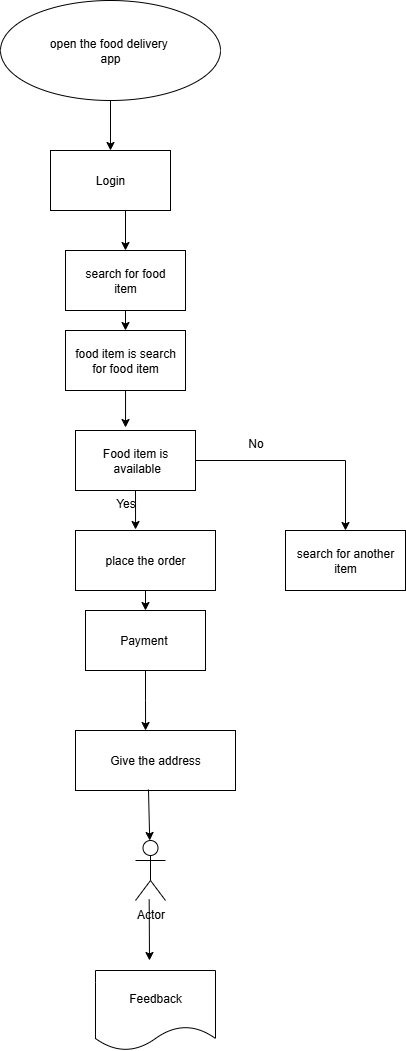

The diagram above was exported from draw.io. Its source (the exported page's mxGraphModel, read from the mxfile embedded in the PNG):
<mxGraphModel dx="872" dy="465" grid="1" gridSize="10" guides="1" tooltips="1" connect="1" arrows="1" fold="1" page="1" pageScale="1" pageWidth="850" pageHeight="1100" math="0" shadow="0">
  <root>
    <mxCell id="0" />
    <mxCell id="1" parent="0" />
    <mxCell id="2rYGVtuDtARSVjRgpO25-63" style="edgeStyle=orthogonalEdgeStyle;rounded=0;orthogonalLoop=1;jettySize=auto;html=1;exitX=0.5;exitY=1;exitDx=0;exitDy=0;entryX=0.5;entryY=0;entryDx=0;entryDy=0;" edge="1" parent="1" source="2rYGVtuDtARSVjRgpO25-2" target="2rYGVtuDtARSVjRgpO25-6">
      <mxGeometry relative="1" as="geometry" />
    </mxCell>
    <mxCell id="2rYGVtuDtARSVjRgpO25-2" value="open the food delivery&amp;nbsp;&lt;div&gt;app&lt;/div&gt;" style="ellipse;whiteSpace=wrap;html=1;" vertex="1" parent="1">
      <mxGeometry x="275" y="80" width="220" height="100" as="geometry" />
    </mxCell>
    <mxCell id="2rYGVtuDtARSVjRgpO25-5" value="search for food&lt;div&gt;item&lt;/div&gt;" style="rounded=0;whiteSpace=wrap;html=1;" vertex="1" parent="1">
      <mxGeometry x="340" y="330" width="120" height="60" as="geometry" />
    </mxCell>
    <mxCell id="2rYGVtuDtARSVjRgpO25-6" value="Login" style="rounded=0;whiteSpace=wrap;html=1;" vertex="1" parent="1">
      <mxGeometry x="325" y="230" width="120" height="60" as="geometry" />
    </mxCell>
    <mxCell id="2rYGVtuDtARSVjRgpO25-7" value="food item is search&lt;div&gt;for food item&lt;/div&gt;" style="rounded=0;whiteSpace=wrap;html=1;" vertex="1" parent="1">
      <mxGeometry x="340" y="410" width="120" height="60" as="geometry" />
    </mxCell>
    <mxCell id="2rYGVtuDtARSVjRgpO25-8" value="Food item is&lt;div&gt;&amp;nbsp;available&lt;/div&gt;" style="rounded=0;whiteSpace=wrap;html=1;" vertex="1" parent="1">
      <mxGeometry x="350" y="510" width="120" height="60" as="geometry" />
    </mxCell>
    <mxCell id="2rYGVtuDtARSVjRgpO25-9" value="search for another&lt;div&gt;item&lt;/div&gt;" style="rounded=0;whiteSpace=wrap;html=1;" vertex="1" parent="1">
      <mxGeometry x="560" y="610" width="120" height="60" as="geometry" />
    </mxCell>
    <mxCell id="2rYGVtuDtARSVjRgpO25-10" value="" style="rounded=0;whiteSpace=wrap;html=1;" vertex="1" parent="1">
      <mxGeometry x="360" y="610" width="120" height="60" as="geometry" />
    </mxCell>
    <mxCell id="2rYGVtuDtARSVjRgpO25-11" value="" style="rounded=0;whiteSpace=wrap;html=1;" vertex="1" parent="1">
      <mxGeometry x="360" y="610" width="120" height="60" as="geometry" />
    </mxCell>
    <mxCell id="2rYGVtuDtARSVjRgpO25-12" value="" style="rounded=0;whiteSpace=wrap;html=1;" vertex="1" parent="1">
      <mxGeometry x="360" y="610" width="120" height="60" as="geometry" />
    </mxCell>
    <mxCell id="2rYGVtuDtARSVjRgpO25-13" value="place the order" style="rounded=0;whiteSpace=wrap;html=1;" vertex="1" parent="1">
      <mxGeometry x="350" y="610" width="140" height="60" as="geometry" />
    </mxCell>
    <mxCell id="2rYGVtuDtARSVjRgpO25-57" style="edgeStyle=orthogonalEdgeStyle;rounded=0;orthogonalLoop=1;jettySize=auto;html=1;entryX=0.438;entryY=0;entryDx=0;entryDy=0;entryPerimeter=0;exitX=0.5;exitY=1;exitDx=0;exitDy=0;" edge="1" parent="1" source="2rYGVtuDtARSVjRgpO25-67" target="2rYGVtuDtARSVjRgpO25-16">
      <mxGeometry relative="1" as="geometry">
        <mxPoint x="430" y="960" as="targetPoint" />
        <mxPoint x="430" y="900" as="sourcePoint" />
      </mxGeometry>
    </mxCell>
    <mxCell id="2rYGVtuDtARSVjRgpO25-16" value="Give the address" style="rounded=0;whiteSpace=wrap;html=1;" vertex="1" parent="1">
      <mxGeometry x="350" y="810" width="160" height="60" as="geometry" />
    </mxCell>
    <mxCell id="2rYGVtuDtARSVjRgpO25-18" value="Feedback" style="shape=document;whiteSpace=wrap;html=1;boundedLbl=1;" vertex="1" parent="1">
      <mxGeometry x="370" y="1050" width="120" height="80" as="geometry" />
    </mxCell>
    <mxCell id="2rYGVtuDtARSVjRgpO25-29" value="" style="endArrow=classic;html=1;rounded=0;" edge="1" parent="1" target="2rYGVtuDtARSVjRgpO25-5">
      <mxGeometry width="50" height="50" relative="1" as="geometry">
        <mxPoint x="400" y="290" as="sourcePoint" />
        <mxPoint x="460" y="260" as="targetPoint" />
        <Array as="points">
          <mxPoint x="400" y="290" />
        </Array>
      </mxGeometry>
    </mxCell>
    <mxCell id="2rYGVtuDtARSVjRgpO25-33" value="" style="endArrow=classic;html=1;rounded=0;exitX=0.5;exitY=1;exitDx=0;exitDy=0;" edge="1" parent="1" source="2rYGVtuDtARSVjRgpO25-5" target="2rYGVtuDtARSVjRgpO25-7">
      <mxGeometry width="50" height="50" relative="1" as="geometry">
        <mxPoint x="400" y="400" as="sourcePoint" />
        <mxPoint x="460" y="260" as="targetPoint" />
      </mxGeometry>
    </mxCell>
    <mxCell id="2rYGVtuDtARSVjRgpO25-38" value="" style="endArrow=classic;html=1;rounded=0;exitX=0.5;exitY=1;exitDx=0;exitDy=0;entryX=0.429;entryY=-0.017;entryDx=0;entryDy=0;entryPerimeter=0;" edge="1" parent="1" source="2rYGVtuDtARSVjRgpO25-8" target="2rYGVtuDtARSVjRgpO25-13">
      <mxGeometry width="50" height="50" relative="1" as="geometry">
        <mxPoint x="410" y="650" as="sourcePoint" />
        <mxPoint x="410" y="600" as="targetPoint" />
      </mxGeometry>
    </mxCell>
    <mxCell id="2rYGVtuDtARSVjRgpO25-41" value="" style="endArrow=classic;html=1;rounded=0;entryX=0.5;entryY=0;entryDx=0;entryDy=0;exitX=0.5;exitY=1;exitDx=0;exitDy=0;" edge="1" parent="1" source="2rYGVtuDtARSVjRgpO25-13">
      <mxGeometry width="50" height="50" relative="1" as="geometry">
        <mxPoint x="410" y="650" as="sourcePoint" />
        <mxPoint x="420" y="690" as="targetPoint" />
        <Array as="points">
          <mxPoint x="420" y="690" />
        </Array>
      </mxGeometry>
    </mxCell>
    <mxCell id="2rYGVtuDtARSVjRgpO25-58" value="" style="endArrow=classic;html=1;rounded=0;exitX=0.456;exitY=0.983;exitDx=0;exitDy=0;exitPerimeter=0;" edge="1" parent="1" source="2rYGVtuDtARSVjRgpO25-17">
      <mxGeometry width="50" height="50" relative="1" as="geometry">
        <mxPoint x="330" y="1040" as="sourcePoint" />
        <mxPoint x="424" y="1040" as="targetPoint" />
      </mxGeometry>
    </mxCell>
    <mxCell id="2rYGVtuDtARSVjRgpO25-60" value="" style="endArrow=none;html=1;rounded=0;exitX=1;exitY=0.5;exitDx=0;exitDy=0;" edge="1" parent="1" source="2rYGVtuDtARSVjRgpO25-8">
      <mxGeometry width="50" height="50" relative="1" as="geometry">
        <mxPoint x="575" y="560" as="sourcePoint" />
        <mxPoint x="620" y="540" as="targetPoint" />
      </mxGeometry>
    </mxCell>
    <mxCell id="2rYGVtuDtARSVjRgpO25-62" value="" style="endArrow=classic;html=1;rounded=0;entryX=0.5;entryY=0;entryDx=0;entryDy=0;" edge="1" parent="1" target="2rYGVtuDtARSVjRgpO25-9">
      <mxGeometry width="50" height="50" relative="1" as="geometry">
        <mxPoint x="620" y="540" as="sourcePoint" />
        <mxPoint x="640" y="550" as="targetPoint" />
      </mxGeometry>
    </mxCell>
    <mxCell id="2rYGVtuDtARSVjRgpO25-64" style="edgeStyle=orthogonalEdgeStyle;rounded=0;orthogonalLoop=1;jettySize=auto;html=1;entryX=0.417;entryY=-0.05;entryDx=0;entryDy=0;entryPerimeter=0;" edge="1" parent="1" source="2rYGVtuDtARSVjRgpO25-7" target="2rYGVtuDtARSVjRgpO25-8">
      <mxGeometry relative="1" as="geometry" />
    </mxCell>
    <mxCell id="2rYGVtuDtARSVjRgpO25-65" value="No" style="text;html=1;align=center;verticalAlign=middle;resizable=0;points=[];autosize=1;strokeColor=none;fillColor=none;" vertex="1" parent="1">
      <mxGeometry x="510" y="508" width="40" height="30" as="geometry" />
    </mxCell>
    <mxCell id="2rYGVtuDtARSVjRgpO25-66" value="Yes" style="text;html=1;align=center;verticalAlign=middle;resizable=0;points=[];autosize=1;strokeColor=none;fillColor=none;" vertex="1" parent="1">
      <mxGeometry x="380" y="568" width="40" height="30" as="geometry" />
    </mxCell>
    <mxCell id="2rYGVtuDtARSVjRgpO25-67" value="Payment&amp;nbsp;" style="rounded=0;whiteSpace=wrap;html=1;" vertex="1" parent="1">
      <mxGeometry x="360" y="690" width="120" height="60" as="geometry" />
    </mxCell>
    <mxCell id="2rYGVtuDtARSVjRgpO25-68" value="" style="endArrow=classic;html=1;rounded=0;exitX=0.456;exitY=0.983;exitDx=0;exitDy=0;exitPerimeter=0;" edge="1" parent="1" source="2rYGVtuDtARSVjRgpO25-16" target="2rYGVtuDtARSVjRgpO25-17">
      <mxGeometry width="50" height="50" relative="1" as="geometry">
        <mxPoint x="423" y="869" as="sourcePoint" />
        <mxPoint x="430" y="1080" as="targetPoint" />
      </mxGeometry>
    </mxCell>
    <mxCell id="2rYGVtuDtARSVjRgpO25-17" value="Actor" style="shape=umlActor;verticalLabelPosition=bottom;verticalAlign=top;html=1;outlineConnect=0;" vertex="1" parent="1">
      <mxGeometry x="410" y="920" width="30" height="60" as="geometry" />
    </mxCell>
  </root>
</mxGraphModel>